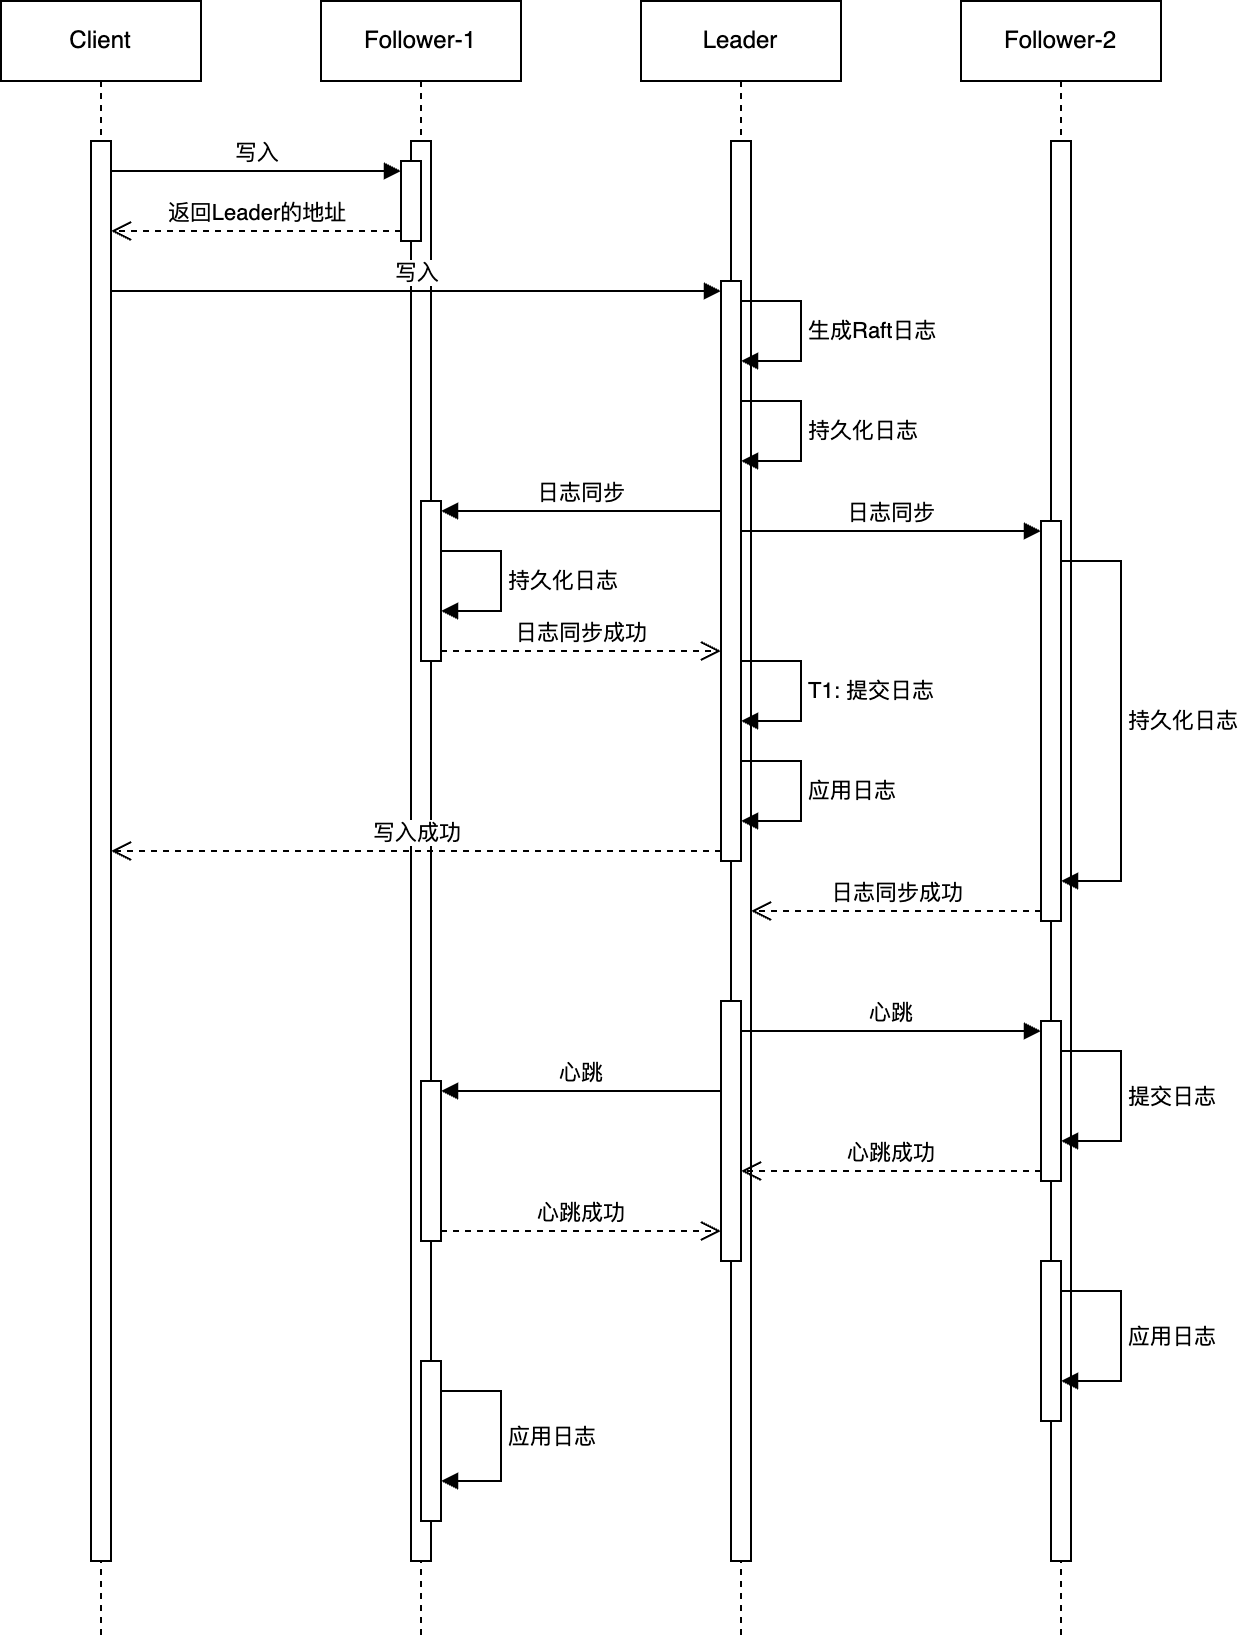

The diagram above was exported from draw.io. Its source (the exported page's mxGraphModel, read from the mxfile embedded in the PNG):
<mxGraphModel dx="1179" dy="633" grid="1" gridSize="10" guides="1" tooltips="1" connect="1" arrows="1" fold="1" page="1" pageScale="1" pageWidth="827" pageHeight="1169" math="0" shadow="0">
  <root>
    <mxCell id="0" />
    <mxCell id="1" parent="0" />
    <mxCell id="2s6EhK15LlA-RmX2N2jO-1" value="Client" style="shape=umlLifeline;perimeter=lifelinePerimeter;whiteSpace=wrap;html=1;container=0;dropTarget=0;collapsible=0;recursiveResize=0;outlineConnect=0;portConstraint=eastwest;newEdgeStyle={&quot;edgeStyle&quot;:&quot;elbowEdgeStyle&quot;,&quot;elbow&quot;:&quot;vertical&quot;,&quot;curved&quot;:0,&quot;rounded&quot;:0};" vertex="1" parent="1">
      <mxGeometry x="40" y="60" width="100" height="820" as="geometry" />
    </mxCell>
    <mxCell id="2s6EhK15LlA-RmX2N2jO-2" value="" style="html=1;points=[];perimeter=orthogonalPerimeter;outlineConnect=0;targetShapes=umlLifeline;portConstraint=eastwest;newEdgeStyle={&quot;edgeStyle&quot;:&quot;elbowEdgeStyle&quot;,&quot;elbow&quot;:&quot;vertical&quot;,&quot;curved&quot;:0,&quot;rounded&quot;:0};" vertex="1" parent="2s6EhK15LlA-RmX2N2jO-1">
      <mxGeometry x="45" y="70" width="10" height="710" as="geometry" />
    </mxCell>
    <mxCell id="2s6EhK15LlA-RmX2N2jO-5" value="Follower-1" style="shape=umlLifeline;perimeter=lifelinePerimeter;whiteSpace=wrap;html=1;container=0;dropTarget=0;collapsible=0;recursiveResize=0;outlineConnect=0;portConstraint=eastwest;newEdgeStyle={&quot;edgeStyle&quot;:&quot;elbowEdgeStyle&quot;,&quot;elbow&quot;:&quot;vertical&quot;,&quot;curved&quot;:0,&quot;rounded&quot;:0};" vertex="1" parent="1">
      <mxGeometry x="200" y="60" width="100" height="820" as="geometry" />
    </mxCell>
    <mxCell id="2s6EhK15LlA-RmX2N2jO-6" value="" style="html=1;points=[];perimeter=orthogonalPerimeter;outlineConnect=0;targetShapes=umlLifeline;portConstraint=eastwest;newEdgeStyle={&quot;edgeStyle&quot;:&quot;elbowEdgeStyle&quot;,&quot;elbow&quot;:&quot;vertical&quot;,&quot;curved&quot;:0,&quot;rounded&quot;:0};" vertex="1" parent="2s6EhK15LlA-RmX2N2jO-5">
      <mxGeometry x="45" y="70" width="10" height="710" as="geometry" />
    </mxCell>
    <mxCell id="2s6EhK15LlA-RmX2N2jO-11" value="" style="html=1;points=[[0,0,0,0,5],[0,1,0,0,-5],[1,0,0,0,5],[1,1,0,0,-5]];perimeter=orthogonalPerimeter;outlineConnect=0;targetShapes=umlLifeline;portConstraint=eastwest;newEdgeStyle={&quot;curved&quot;:0,&quot;rounded&quot;:0};" vertex="1" parent="2s6EhK15LlA-RmX2N2jO-5">
      <mxGeometry x="40" y="80" width="10" height="40" as="geometry" />
    </mxCell>
    <mxCell id="2s6EhK15LlA-RmX2N2jO-20" value="" style="html=1;points=[[0,0,0,0,5],[0,1,0,0,-5],[1,0,0,0,5],[1,1,0,0,-5]];perimeter=orthogonalPerimeter;outlineConnect=0;targetShapes=umlLifeline;portConstraint=eastwest;newEdgeStyle={&quot;curved&quot;:0,&quot;rounded&quot;:0};" vertex="1" parent="2s6EhK15LlA-RmX2N2jO-5">
      <mxGeometry x="50" y="250" width="10" height="80" as="geometry" />
    </mxCell>
    <mxCell id="2s6EhK15LlA-RmX2N2jO-37" value="" style="html=1;points=[[0,0,0,0,5],[0,1,0,0,-5],[1,0,0,0,5],[1,1,0,0,-5]];perimeter=orthogonalPerimeter;outlineConnect=0;targetShapes=umlLifeline;portConstraint=eastwest;newEdgeStyle={&quot;curved&quot;:0,&quot;rounded&quot;:0};" vertex="1" parent="2s6EhK15LlA-RmX2N2jO-5">
      <mxGeometry x="50" y="680" width="10" height="80" as="geometry" />
    </mxCell>
    <mxCell id="2s6EhK15LlA-RmX2N2jO-38" value="应用日志" style="html=1;align=left;spacingLeft=2;endArrow=block;rounded=0;edgeStyle=orthogonalEdgeStyle;curved=0;rounded=0;" edge="1" parent="2s6EhK15LlA-RmX2N2jO-5" target="2s6EhK15LlA-RmX2N2jO-37">
      <mxGeometry relative="1" as="geometry">
        <mxPoint x="60" y="695" as="sourcePoint" />
        <Array as="points">
          <mxPoint x="90" y="695" />
          <mxPoint x="90" y="740" />
        </Array>
        <mxPoint x="60" y="725" as="targetPoint" />
        <mxPoint as="offset" />
      </mxGeometry>
    </mxCell>
    <mxCell id="2s6EhK15LlA-RmX2N2jO-39" value="" style="html=1;points=[[0,0,0,0,5],[0,1,0,0,-5],[1,0,0,0,5],[1,1,0,0,-5]];perimeter=orthogonalPerimeter;outlineConnect=0;targetShapes=umlLifeline;portConstraint=eastwest;newEdgeStyle={&quot;curved&quot;:0,&quot;rounded&quot;:0};" vertex="1" parent="2s6EhK15LlA-RmX2N2jO-5">
      <mxGeometry x="50" y="540" width="10" height="80" as="geometry" />
    </mxCell>
    <mxCell id="2s6EhK15LlA-RmX2N2jO-7" value="Leader" style="shape=umlLifeline;perimeter=lifelinePerimeter;whiteSpace=wrap;html=1;container=0;dropTarget=0;collapsible=0;recursiveResize=0;outlineConnect=0;portConstraint=eastwest;newEdgeStyle={&quot;edgeStyle&quot;:&quot;elbowEdgeStyle&quot;,&quot;elbow&quot;:&quot;vertical&quot;,&quot;curved&quot;:0,&quot;rounded&quot;:0};" vertex="1" parent="1">
      <mxGeometry x="360" y="60" width="100" height="820" as="geometry" />
    </mxCell>
    <mxCell id="2s6EhK15LlA-RmX2N2jO-8" value="" style="html=1;points=[];perimeter=orthogonalPerimeter;outlineConnect=0;targetShapes=umlLifeline;portConstraint=eastwest;newEdgeStyle={&quot;edgeStyle&quot;:&quot;elbowEdgeStyle&quot;,&quot;elbow&quot;:&quot;vertical&quot;,&quot;curved&quot;:0,&quot;rounded&quot;:0};" vertex="1" parent="2s6EhK15LlA-RmX2N2jO-7">
      <mxGeometry x="45" y="70" width="10" height="710" as="geometry" />
    </mxCell>
    <mxCell id="2s6EhK15LlA-RmX2N2jO-14" value="" style="html=1;points=[[0,0,0,0,5],[0,1,0,0,-5],[1,0,0,0,5],[1,1,0,0,-5]];perimeter=orthogonalPerimeter;outlineConnect=0;targetShapes=umlLifeline;portConstraint=eastwest;newEdgeStyle={&quot;curved&quot;:0,&quot;rounded&quot;:0};" vertex="1" parent="2s6EhK15LlA-RmX2N2jO-7">
      <mxGeometry x="40" y="140" width="10" height="290" as="geometry" />
    </mxCell>
    <mxCell id="2s6EhK15LlA-RmX2N2jO-29" value="" style="html=1;points=[[0,0,0,0,5],[0,1,0,0,-5],[1,0,0,0,5],[1,1,0,0,-5]];perimeter=orthogonalPerimeter;outlineConnect=0;targetShapes=umlLifeline;portConstraint=eastwest;newEdgeStyle={&quot;curved&quot;:0,&quot;rounded&quot;:0};" vertex="1" parent="2s6EhK15LlA-RmX2N2jO-7">
      <mxGeometry x="40" y="500" width="10" height="130" as="geometry" />
    </mxCell>
    <mxCell id="2s6EhK15LlA-RmX2N2jO-9" value="Follower-2" style="shape=umlLifeline;perimeter=lifelinePerimeter;whiteSpace=wrap;html=1;container=0;dropTarget=0;collapsible=0;recursiveResize=0;outlineConnect=0;portConstraint=eastwest;newEdgeStyle={&quot;edgeStyle&quot;:&quot;elbowEdgeStyle&quot;,&quot;elbow&quot;:&quot;vertical&quot;,&quot;curved&quot;:0,&quot;rounded&quot;:0};" vertex="1" parent="1">
      <mxGeometry x="520" y="60" width="100" height="820" as="geometry" />
    </mxCell>
    <mxCell id="2s6EhK15LlA-RmX2N2jO-10" value="" style="html=1;points=[];perimeter=orthogonalPerimeter;outlineConnect=0;targetShapes=umlLifeline;portConstraint=eastwest;newEdgeStyle={&quot;edgeStyle&quot;:&quot;elbowEdgeStyle&quot;,&quot;elbow&quot;:&quot;vertical&quot;,&quot;curved&quot;:0,&quot;rounded&quot;:0};" vertex="1" parent="2s6EhK15LlA-RmX2N2jO-9">
      <mxGeometry x="45" y="70" width="10" height="710" as="geometry" />
    </mxCell>
    <mxCell id="2s6EhK15LlA-RmX2N2jO-26" value="" style="html=1;points=[[0,0,0,0,5],[0,1,0,0,-5],[1,0,0,0,5],[1,1,0,0,-5]];perimeter=orthogonalPerimeter;outlineConnect=0;targetShapes=umlLifeline;portConstraint=eastwest;newEdgeStyle={&quot;curved&quot;:0,&quot;rounded&quot;:0};" vertex="1" parent="2s6EhK15LlA-RmX2N2jO-9">
      <mxGeometry x="40" y="260" width="10" height="200" as="geometry" />
    </mxCell>
    <mxCell id="2s6EhK15LlA-RmX2N2jO-30" value="" style="html=1;points=[[0,0,0,0,5],[0,1,0,0,-5],[1,0,0,0,5],[1,1,0,0,-5]];perimeter=orthogonalPerimeter;outlineConnect=0;targetShapes=umlLifeline;portConstraint=eastwest;newEdgeStyle={&quot;curved&quot;:0,&quot;rounded&quot;:0};" vertex="1" parent="2s6EhK15LlA-RmX2N2jO-9">
      <mxGeometry x="40" y="510" width="10" height="80" as="geometry" />
    </mxCell>
    <mxCell id="2s6EhK15LlA-RmX2N2jO-35" value="" style="html=1;points=[[0,0,0,0,5],[0,1,0,0,-5],[1,0,0,0,5],[1,1,0,0,-5]];perimeter=orthogonalPerimeter;outlineConnect=0;targetShapes=umlLifeline;portConstraint=eastwest;newEdgeStyle={&quot;curved&quot;:0,&quot;rounded&quot;:0};" vertex="1" parent="2s6EhK15LlA-RmX2N2jO-9">
      <mxGeometry x="40" y="630" width="10" height="80" as="geometry" />
    </mxCell>
    <mxCell id="2s6EhK15LlA-RmX2N2jO-36" value="应用日志" style="html=1;align=left;spacingLeft=2;endArrow=block;rounded=0;edgeStyle=orthogonalEdgeStyle;curved=0;rounded=0;" edge="1" parent="2s6EhK15LlA-RmX2N2jO-9" target="2s6EhK15LlA-RmX2N2jO-35">
      <mxGeometry relative="1" as="geometry">
        <mxPoint x="50" y="645" as="sourcePoint" />
        <Array as="points">
          <mxPoint x="80" y="645" />
          <mxPoint x="80" y="690" />
        </Array>
        <mxPoint x="50" y="675" as="targetPoint" />
        <mxPoint as="offset" />
      </mxGeometry>
    </mxCell>
    <mxCell id="2s6EhK15LlA-RmX2N2jO-13" value="返回Leader的地址" style="html=1;verticalAlign=bottom;endArrow=open;dashed=1;endSize=8;curved=0;rounded=0;exitX=0;exitY=1;exitDx=0;exitDy=-5;" edge="1" source="2s6EhK15LlA-RmX2N2jO-11" parent="1" target="2s6EhK15LlA-RmX2N2jO-2">
      <mxGeometry relative="1" as="geometry">
        <mxPoint x="170" y="215" as="targetPoint" />
      </mxGeometry>
    </mxCell>
    <mxCell id="2s6EhK15LlA-RmX2N2jO-12" value="写入" style="html=1;verticalAlign=bottom;endArrow=block;curved=0;rounded=0;entryX=0;entryY=0;entryDx=0;entryDy=5;" edge="1" target="2s6EhK15LlA-RmX2N2jO-11" parent="1" source="2s6EhK15LlA-RmX2N2jO-2">
      <mxGeometry relative="1" as="geometry">
        <mxPoint x="170" y="145" as="sourcePoint" />
      </mxGeometry>
    </mxCell>
    <mxCell id="2s6EhK15LlA-RmX2N2jO-15" value="写入" style="html=1;verticalAlign=bottom;endArrow=block;curved=0;rounded=0;entryX=0;entryY=0;entryDx=0;entryDy=5;" edge="1" target="2s6EhK15LlA-RmX2N2jO-14" parent="1" source="2s6EhK15LlA-RmX2N2jO-2">
      <mxGeometry relative="1" as="geometry">
        <mxPoint x="330" y="205" as="sourcePoint" />
      </mxGeometry>
    </mxCell>
    <mxCell id="2s6EhK15LlA-RmX2N2jO-18" value="生成Raft日志" style="html=1;align=left;spacingLeft=2;endArrow=block;rounded=0;edgeStyle=orthogonalEdgeStyle;curved=0;rounded=0;" edge="1" target="2s6EhK15LlA-RmX2N2jO-14" parent="1">
      <mxGeometry relative="1" as="geometry">
        <mxPoint x="410" y="210" as="sourcePoint" />
        <Array as="points">
          <mxPoint x="440" y="210" />
          <mxPoint x="440" y="240" />
        </Array>
        <mxPoint x="415" y="240" as="targetPoint" />
        <mxPoint as="offset" />
      </mxGeometry>
    </mxCell>
    <mxCell id="2s6EhK15LlA-RmX2N2jO-19" value="持久化日志" style="html=1;align=left;spacingLeft=2;endArrow=block;rounded=0;edgeStyle=orthogonalEdgeStyle;curved=0;rounded=0;" edge="1" parent="1">
      <mxGeometry relative="1" as="geometry">
        <mxPoint x="410" y="260" as="sourcePoint" />
        <Array as="points">
          <mxPoint x="440" y="260" />
          <mxPoint x="440" y="290" />
        </Array>
        <mxPoint x="410" y="290" as="targetPoint" />
        <mxPoint as="offset" />
      </mxGeometry>
    </mxCell>
    <mxCell id="2s6EhK15LlA-RmX2N2jO-21" value="日志同步" style="html=1;verticalAlign=bottom;endArrow=block;curved=0;rounded=0;entryX=1;entryY=0;entryDx=0;entryDy=5;" edge="1" target="2s6EhK15LlA-RmX2N2jO-20" parent="1" source="2s6EhK15LlA-RmX2N2jO-14">
      <mxGeometry relative="1" as="geometry">
        <mxPoint x="330" y="315" as="sourcePoint" />
      </mxGeometry>
    </mxCell>
    <mxCell id="2s6EhK15LlA-RmX2N2jO-23" value="持久化日志" style="html=1;align=left;spacingLeft=2;endArrow=block;rounded=0;edgeStyle=orthogonalEdgeStyle;curved=0;rounded=0;" edge="1" parent="1">
      <mxGeometry relative="1" as="geometry">
        <mxPoint x="260" y="335" as="sourcePoint" />
        <Array as="points">
          <mxPoint x="290" y="335" />
          <mxPoint x="290" y="365" />
        </Array>
        <mxPoint x="260" y="365" as="targetPoint" />
        <mxPoint as="offset" />
      </mxGeometry>
    </mxCell>
    <mxCell id="2s6EhK15LlA-RmX2N2jO-22" value="日志同步成功" style="html=1;verticalAlign=bottom;endArrow=open;dashed=1;endSize=8;curved=0;rounded=0;exitX=1;exitY=1;exitDx=0;exitDy=-5;" edge="1" source="2s6EhK15LlA-RmX2N2jO-20" parent="1" target="2s6EhK15LlA-RmX2N2jO-14">
      <mxGeometry relative="1" as="geometry">
        <mxPoint x="330" y="385" as="targetPoint" />
      </mxGeometry>
    </mxCell>
    <mxCell id="2s6EhK15LlA-RmX2N2jO-24" value="T1: 提交日志" style="html=1;align=left;spacingLeft=2;endArrow=block;rounded=0;edgeStyle=orthogonalEdgeStyle;curved=0;rounded=0;" edge="1" parent="1">
      <mxGeometry relative="1" as="geometry">
        <mxPoint x="410" y="390" as="sourcePoint" />
        <Array as="points">
          <mxPoint x="440" y="390" />
          <mxPoint x="440" y="420" />
        </Array>
        <mxPoint x="410" y="420" as="targetPoint" />
        <mxPoint as="offset" />
      </mxGeometry>
    </mxCell>
    <mxCell id="2s6EhK15LlA-RmX2N2jO-25" value="应用日志" style="html=1;align=left;spacingLeft=2;endArrow=block;rounded=0;edgeStyle=orthogonalEdgeStyle;curved=0;rounded=0;" edge="1" parent="1">
      <mxGeometry relative="1" as="geometry">
        <mxPoint x="410" y="440" as="sourcePoint" />
        <Array as="points">
          <mxPoint x="440" y="440" />
          <mxPoint x="440" y="470" />
        </Array>
        <mxPoint x="410" y="470" as="targetPoint" />
        <mxPoint as="offset" />
      </mxGeometry>
    </mxCell>
    <mxCell id="2s6EhK15LlA-RmX2N2jO-16" value="写入成功" style="html=1;verticalAlign=bottom;endArrow=open;dashed=1;endSize=8;curved=0;rounded=0;exitX=0;exitY=1;exitDx=0;exitDy=-5;" edge="1" source="2s6EhK15LlA-RmX2N2jO-14" parent="1" target="2s6EhK15LlA-RmX2N2jO-2">
      <mxGeometry relative="1" as="geometry">
        <mxPoint x="160" y="445" as="targetPoint" />
      </mxGeometry>
    </mxCell>
    <mxCell id="2s6EhK15LlA-RmX2N2jO-27" value="日志同步" style="html=1;verticalAlign=bottom;endArrow=block;curved=0;rounded=0;entryX=0;entryY=0;entryDx=0;entryDy=5;" edge="1" target="2s6EhK15LlA-RmX2N2jO-26" parent="1" source="2s6EhK15LlA-RmX2N2jO-14">
      <mxGeometry relative="1" as="geometry">
        <mxPoint x="490" y="325" as="sourcePoint" />
      </mxGeometry>
    </mxCell>
    <mxCell id="2s6EhK15LlA-RmX2N2jO-28" value="日志同步成功" style="html=1;verticalAlign=bottom;endArrow=open;dashed=1;endSize=8;curved=0;rounded=0;exitX=0;exitY=1;exitDx=0;exitDy=-5;" edge="1" source="2s6EhK15LlA-RmX2N2jO-26" parent="1" target="2s6EhK15LlA-RmX2N2jO-8">
      <mxGeometry relative="1" as="geometry">
        <mxPoint x="490" y="395" as="targetPoint" />
      </mxGeometry>
    </mxCell>
    <mxCell id="2s6EhK15LlA-RmX2N2jO-31" value="心跳" style="html=1;verticalAlign=bottom;endArrow=block;curved=0;rounded=0;entryX=0;entryY=0;entryDx=0;entryDy=5;" edge="1" target="2s6EhK15LlA-RmX2N2jO-30" parent="1" source="2s6EhK15LlA-RmX2N2jO-7">
      <mxGeometry relative="1" as="geometry">
        <mxPoint x="490" y="575" as="sourcePoint" />
      </mxGeometry>
    </mxCell>
    <mxCell id="2s6EhK15LlA-RmX2N2jO-32" value="心跳成功" style="html=1;verticalAlign=bottom;endArrow=open;dashed=1;endSize=8;curved=0;rounded=0;exitX=0;exitY=1;exitDx=0;exitDy=-5;" edge="1" source="2s6EhK15LlA-RmX2N2jO-30" parent="1" target="2s6EhK15LlA-RmX2N2jO-29">
      <mxGeometry relative="1" as="geometry">
        <mxPoint x="490" y="645" as="targetPoint" />
      </mxGeometry>
    </mxCell>
    <mxCell id="2s6EhK15LlA-RmX2N2jO-33" value="持久化日志" style="html=1;align=left;spacingLeft=2;endArrow=block;rounded=0;edgeStyle=orthogonalEdgeStyle;curved=0;rounded=0;" edge="1" parent="1">
      <mxGeometry relative="1" as="geometry">
        <mxPoint x="570" y="340" as="sourcePoint" />
        <Array as="points">
          <mxPoint x="600" y="340" />
          <mxPoint x="600" y="500" />
          <mxPoint x="570" y="500" />
        </Array>
        <mxPoint x="570" y="500" as="targetPoint" />
        <mxPoint as="offset" />
      </mxGeometry>
    </mxCell>
    <mxCell id="2s6EhK15LlA-RmX2N2jO-34" value="提交日志" style="html=1;align=left;spacingLeft=2;endArrow=block;rounded=0;edgeStyle=orthogonalEdgeStyle;curved=0;rounded=0;" edge="1" parent="1" target="2s6EhK15LlA-RmX2N2jO-30">
      <mxGeometry relative="1" as="geometry">
        <mxPoint x="570" y="585" as="sourcePoint" />
        <Array as="points">
          <mxPoint x="600" y="585" />
          <mxPoint x="600" y="630" />
        </Array>
        <mxPoint x="570" y="615" as="targetPoint" />
        <mxPoint as="offset" />
      </mxGeometry>
    </mxCell>
    <mxCell id="2s6EhK15LlA-RmX2N2jO-41" value="心跳成功" style="html=1;verticalAlign=bottom;endArrow=open;dashed=1;endSize=8;curved=0;rounded=0;exitX=1;exitY=1;exitDx=0;exitDy=-5;" edge="1" source="2s6EhK15LlA-RmX2N2jO-39" parent="1" target="2s6EhK15LlA-RmX2N2jO-29">
      <mxGeometry relative="1" as="geometry">
        <mxPoint x="330" y="675" as="targetPoint" />
        <mxPoint as="offset" />
      </mxGeometry>
    </mxCell>
    <mxCell id="2s6EhK15LlA-RmX2N2jO-40" value="心跳" style="html=1;verticalAlign=bottom;endArrow=block;curved=0;rounded=0;entryX=1;entryY=0;entryDx=0;entryDy=5;" edge="1" target="2s6EhK15LlA-RmX2N2jO-39" parent="1" source="2s6EhK15LlA-RmX2N2jO-29">
      <mxGeometry relative="1" as="geometry">
        <mxPoint x="330" y="605" as="sourcePoint" />
      </mxGeometry>
    </mxCell>
  </root>
</mxGraphModel>